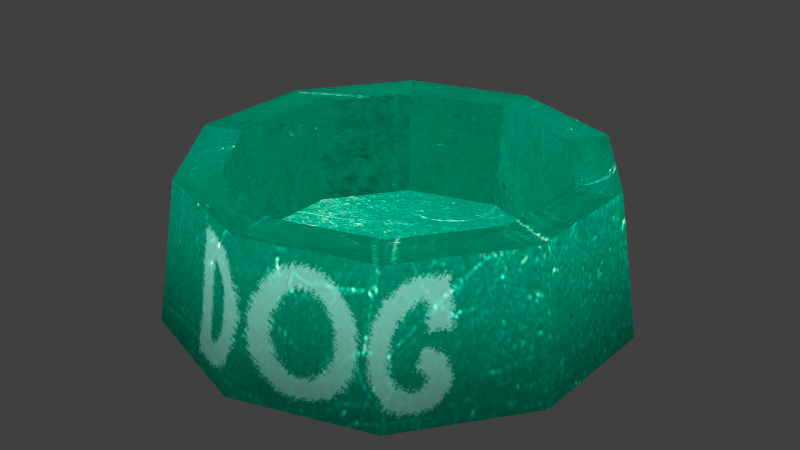 # Source: dogbowl.blend  (saved by Blender 2.78.0; exported with 4.5.12 LTS)
import bpy
from mathutils import Matrix  # noqa: F401  (used for matrix-valued properties, if any)

bpy.ops.wm.read_factory_settings(use_empty=True)
scene = bpy.context.scene
scene.name = 'Scene'

# ---- collections
col_collection_1 = bpy.data.collections.new('Collection 1'); scene.collection.children.link(col_collection_1)

# ---- images (referenced by path relative to the original .blend; pixels are not part of the script)
import os
ASSET_DIR = os.environ.get("B2B_ASSET_DIR", "")  # directory of the original .blend (textures are referenced by path, not embedded)
HERE = os.path.dirname(os.path.abspath(__file__))  # packed textures are extracted next to this script under _unpacked/

def load_image(name, relpath, width, height, colorspace="sRGB"):
    """Load a texture the original file referenced (path relative to the .blend, or extracted next to this script)."""
    p = next((c for c in (os.path.join(HERE, relpath), os.path.join(ASSET_DIR, relpath)) if relpath and os.path.exists(c)), "")
    if p:
        img = bpy.data.images.load(p, check_existing=True)
        img.name = name
    else:  # same state as the original file: an image datablock whose file is absent (Cycles renders it pink)
        img = bpy.data.images.new(name, width, height)
        img.source = "FILE"
        img.filepath = "//" + (relpath or name)
    img.colorspace_settings.name = colorspace
    return img
img_dogbownuv_png = load_image('dogbownUV.png', '_unpacked/dogbownUV.7a85085f.png', 1024, 1024, 'sRGB')

# ---- materials (node trees are filled in below, after node groups)
mat_material = bpy.data.materials.new('Material')
mat_material.alpha_threshold = 0.0
mat_material.roughness = 0.5

# ---- material node trees
mat_material.use_nodes = True; mat_material.node_tree.nodes.clear()
_N = mat_material.node_tree.nodes; _L = mat_material.node_tree.links
n0 = _N.new('ShaderNodeOutputMaterial'); n0.name = 'Material Output'; n0.location = (300, 300)
n1 = _N.new('ShaderNodeBsdfDiffuse'); n1.name = 'Diffuse BSDF'; n1.location = (10, 300)
n2 = _N.new('ShaderNodeTexImage'); n2.name = 'Image Texture'; n2.location = (-180, 300)
n2.width = 140
n2.image = img_dogbownuv_png
_L.new(n1.outputs[0], n0.inputs[0])
_L.new(n2.outputs[0], n1.inputs[0])
n0.is_active_output = True

# ---- world
world_world = bpy.data.worlds.new('World'); scene.world = world_world
world_world.color = (0.05088, 0.05088, 0.05088)
world_world.use_sun_shadow = False
world_world.sun_shadow_jitter_overblur = 0.0
world_world.cycles.sampling_method = 'NONE'
world_world.cycles.sample_map_resolution = 256

# ---- lights
light_sun = bpy.data.lights.new('Sun', 'SUN')
light_sun.transmission_factor = 0.0
light_sun.use_shadow = False
light_sun.angle = 3.14
light_sun.energy = 5.0
light_sun.shadow_buffer_clip_start = 0.5
light_sun.shadow_soft_size = 1000.0
light_sun.shadow_cascade_max_distance = 1000.0
light_sun.cycles.use_multiple_importance_sampling = False

# ---- meshes
me_cylinder_001 = bpy.data.meshes.new('Cylinder.001')
me_cylinder_001.from_pydata([(-5.036e-09, 1.665, -0.5157), (-2.846e-08, 1.194, 0.5157), (0.9788, 1.347, -0.5157), (0.7016, 0.9656, 0.5157), (1.584, 0.5146, -0.5157), (1.135, 0.3688, 0.5157), (1.584, -0.5146, -0.5157), (1.135, -0.3688, 0.5157), (0.9788, -1.347, -0.5157), (0.7016, -0.9656, 0.5157), (-1.506e-07, -1.665, -0.5157), (-1.071e-07, -1.194, 0.5157), (-0.9788, -1.347, -0.5157), (-0.7016, -0.9656, 0.5157), (-1.584, -0.5146, -0.5157), (-1.135, -0.3688, 0.5157), (-1.584, 0.5146, -0.5157), (-1.135, 0.3688, 0.5157), (-0.9788, 1.347, -0.5157), (-0.7016, 0.9656, 0.5157), (0.8795, 1.211, 0.5157), (0.0, 1.496, 0.5157), (1.423, 0.4624, 0.5157), (1.423, -0.4624, 0.5157), (0.8795, -1.211, 0.5157), (-1.308e-07, -1.496, 0.5157), (-0.8795, -1.211, 0.5157), (-1.423, -0.4624, 0.5157), (-1.423, 0.4624, 0.5157), (-0.8795, 1.211, 0.5157), (0.6644, 0.9145, -0.2685), (-2.577e-08, 1.13, -0.2685), (1.075, 0.3493, -0.2685), (1.075, -0.3493, -0.2685), (0.6644, -0.9145, -0.2685), (-1.002e-07, -1.13, -0.2685), (-0.6644, -0.9145, -0.2685), (-1.075, -0.3493, -0.2685), (-1.075, 0.3493, -0.2685), (-0.6644, 0.9145, -0.2685)], [], [(0, 21, 20, 2), (2, 20, 22, 4), (4, 22, 23, 6), (6, 23, 24, 8), (8, 24, 25, 10), (10, 25, 26, 12), (12, 26, 27, 14), (14, 27, 28, 16), (13, 11, 35, 36), (16, 28, 29, 18), (18, 29, 21, 0), (0, 2, 4, 6, 8, 10, 12, 14, 16, 18), (1, 3, 20, 21), (3, 5, 22, 20), (5, 7, 23, 22), (7, 9, 24, 23), (9, 11, 25, 24), (11, 13, 26, 25), (13, 15, 27, 26), (15, 17, 28, 27), (17, 19, 29, 28), (19, 1, 21, 29), (30, 31, 39, 38, 37, 36, 35, 34, 33, 32), (7, 5, 32, 33), (1, 19, 39, 31), (15, 13, 36, 37), (9, 7, 33, 34), (3, 1, 31, 30), (17, 15, 37, 38), (11, 9, 34, 35), (5, 3, 30, 32), (19, 17, 38, 39)])
me_cylinder_001.polygons.foreach_set('use_smooth', [True] * 32)
_k = {(1, 3): 1.0, (3, 5): 1.0, (5, 7): 1.0, (7, 9): 1.0, (9, 11): 1.0, (11, 13): 1.0, (13, 15): 1.0, (15, 17): 1.0, (17, 19): 1.0, (1, 19): 1.0, (30, 31): 1.0, (30, 32): 1.0, (32, 33): 1.0, (33, 34): 1.0, (34, 35): 1.0, (35, 36): 1.0, (36, 37): 1.0, (37, 38): 1.0, (38, 39): 1.0, (31, 39): 1.0}
me_cylinder_001.attributes.new('crease_edge', 'FLOAT', 'EDGE').data.foreach_set('value', [_k.get((min(e.vertices), max(e.vertices)), 0.0) for e in me_cylinder_001.edges])
_uv = me_cylinder_001.uv_layers.new(name='UVMap')
_uv.uv.foreach_set('vector', [0.874, 0.751, 0.751, 0.751, 0.751, 0.874, 0.874, 0.874, 0.749, 0.501, 0.626, 0.501, 0.626, 0.624, 0.749, 0.624, 0.624, 0.001001, 0.501, 0.001001, 0.501, 0.124, 0.624, 0.124, 0.624, 0.126, 0.501, 0.126, 0.501, 0.249, 0.624, 0.249, 0.624, 0.251, 0.501, 0.251, 0.501, 0.374, 0.624, 0.374, 0.624, 0.376, 0.501, 0.376, 0.501, 0.499, 0.624, 0.499, 0.624, 0.501, 0.501, 0.501, 0.501, 0.624, 0.624, 0.624, 0.749, 0.001001, 0.626, 0.001001, 0.626, 0.124, 0.749, 0.124, 0.749, 0.126, 0.626, 0.126, 0.626, 0.249, 0.749, 0.249, 0.749, 0.251, 0.626, 0.251, 0.626, 0.374, 0.749, 0.374, 0.749, 0.376, 0.626, 0.376, 0.626, 0.499, 0.749, 0.499, 0.499, 0.1731, 0.499, 0.3269, 0.4039, 0.4514, 0.25, 0.499, 0.09611, 0.4514, 0.001001, 0.3269, 0.001001, 0.1731, 0.09611, 0.04856, 0.25, 0.001001, 0.4039, 0.04856, 0.624, 0.626, 0.501, 0.626, 0.501, 0.749, 0.624, 0.749, 0.749, 0.626, 0.626, 0.626, 0.626, 0.749, 0.749, 0.749, 0.874, 0.001001, 0.751, 0.001001, 0.751, 0.124, 0.874, 0.124, 0.874, 0.126, 0.751, 0.126, 0.751, 0.249, 0.874, 0.249, 0.874, 0.251, 0.751, 0.251, 0.751, 0.374, 0.874, 0.374, 0.874, 0.376, 0.751, 0.376, 0.751, 0.499, 0.874, 0.499, 0.624, 0.751, 0.501, 0.751, 0.501, 0.874, 0.624, 0.874, 0.874, 0.501, 0.751, 0.501, 0.751, 0.624, 0.874, 0.624, 0.749, 0.751, 0.626, 0.751, 0.626, 0.874, 0.749, 0.874, 0.874, 0.626, 0.751, 0.626, 0.751, 0.749, 0.874, 0.749, 0.25, 0.999, 0.09611, 0.9514, 0.001001, 0.8269, 0.001001, 0.6731, 0.09611, 0.5486, 0.25, 0.501, 0.4039, 0.5486, 0.499, 0.6731, 0.499, 0.8269, 0.4039, 0.9514, 0.999, 0.001001, 0.876, 0.001001, 0.876, 0.124, 0.999, 0.124, 0.999, 0.126, 0.876, 0.126, 0.876, 0.249, 0.999, 0.249, 0.999, 0.251, 0.876, 0.251, 0.876, 0.374, 0.999, 0.374, 0.999, 0.376, 0.876, 0.376, 0.876, 0.499, 0.999, 0.499, 0.624, 0.876, 0.501, 0.876, 0.501, 0.999, 0.624, 0.999, 0.999, 0.501, 0.876, 0.501, 0.876, 0.624, 0.999, 0.624, 0.999, 0.626, 0.876, 0.626, 0.876, 0.749, 0.999, 0.749, 0.749, 0.876, 0.626, 0.876, 0.626, 0.999, 0.749, 0.999, 0.999, 0.751, 0.876, 0.751, 0.876, 0.874, 0.999, 0.874])
me_cylinder_001.materials.append(mat_material)
me_cylinder_001.use_remesh_preserve_volume = False
me_cylinder_001.use_remesh_preserve_attributes = False
me_cylinder_001.use_mirror_vertex_groups = False
me_cylinder_001.update()

# ---- objects
ob_cylinder_001 = bpy.data.objects.new('Cylinder.001', me_cylinder_001)
ob_sun = bpy.data.objects.new('Sun', light_sun)

# ---- transforms, parenting, visibility, modifiers, constraints
ob_cylinder_001.location = (0.0, 0.0, 0.3382)
ob_cylinder_001.scale = (0.6475, 0.6475, 0.6475)
ob_cylinder_001.lineart.crease_threshold = 0.0
ob_sun.location = (0.2699, -0.07354, 14.47)
ob_sun.lineart.crease_threshold = 0.0

# ---- collection membership
col_collection_1.objects.link(ob_cylinder_001)
col_collection_1.objects.link(ob_sun)

# ---- scene / render settings (as saved in the file)
scene.frame_start = 1; scene.frame_end = 250; scene.frame_set(1)
scene.render.engine = 'CYCLES'
scene.render.dither_intensity = 0.0
scene.render.line_thickness = 0.15
scene.cycles.use_denoising = False
scene.cycles.samples = 300
scene.cycles.sampling_pattern = 'TABULATED_SOBOL'
scene.cycles.light_sampling_threshold = 0.0
scene.cycles.use_adaptive_sampling = False
scene.cycles.use_light_tree = False
scene.cycles.blur_glossy = 0.0
scene.cycles.pixel_filter_type = 'GAUSSIAN'
scene.cycles.sample_clamp_indirect = 0.0
scene.view_settings.view_transform = 'Standard'
bpy.context.view_layer.update()

# ---- added for rendering (the .blend has no active camera): camera
cam_auto = bpy.data.cameras.new('AutoCamera')
cam_auto.lens = 50.0
cam_auto.sensor_width = 36.0
cam_auto.clip_end = 1000.0
ob_auto_camera = bpy.data.objects.new('AutoCamera', cam_auto)
scene.collection.objects.link(ob_auto_camera)
ob_auto_camera.location = (2.8219, -3.38628, 2.59571)
ob_auto_camera.rotation_euler = (1.09748, -7.21219e-08, 0.694738)
scene.camera = ob_auto_camera
bpy.context.view_layer.update()
